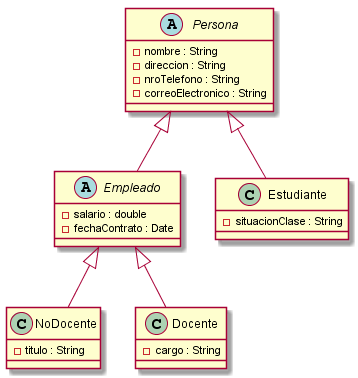

The diagram above was rendered by PlantUML. Its source (embedded in the PNG):
@startuml diagramaEjercicio01.png
Persona <|-- Empleado
Persona <|-- Estudiante
Empleado <|-- NoDocente
Empleado <|-- Docente



abstract class Persona {
-nombre : String
-direccion : String
-nroTelefono : String
-correoElectronico : String
}

abstract class Empleado {
-salario : double
-fechaContrato : Date
}

class Estudiante {
-situacionClase : String
}

class Docente {
-cargo : String
}

class NoDocente {
-titulo : String
}


@enduml